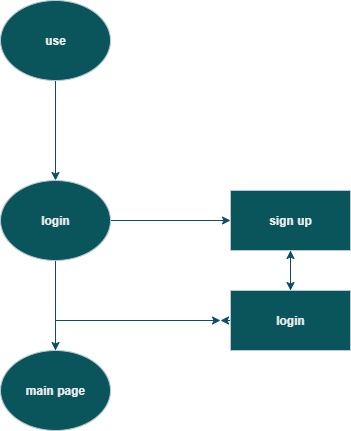

The diagram above was exported from draw.io. Its source (the exported page's mxGraphModel, read from the mxfile embedded in the PNG):
<mxGraphModel dx="816" dy="489" grid="1" gridSize="10" guides="1" tooltips="1" connect="1" arrows="1" fold="1" page="1" pageScale="1" pageWidth="827" pageHeight="1169" math="0" shadow="0">
  <root>
    <mxCell id="0" />
    <mxCell id="1" parent="0" />
    <mxCell id="clwbWt03oEXGbEdv7HZb-4" value="" style="edgeStyle=orthogonalEdgeStyle;rounded=0;orthogonalLoop=1;jettySize=auto;html=1;labelBackgroundColor=none;strokeColor=#0B4D6A;fontColor=default;" edge="1" parent="1" source="clwbWt03oEXGbEdv7HZb-2" target="clwbWt03oEXGbEdv7HZb-3">
      <mxGeometry relative="1" as="geometry" />
    </mxCell>
    <mxCell id="clwbWt03oEXGbEdv7HZb-2" value="&lt;b&gt;use&lt;/b&gt;" style="ellipse;whiteSpace=wrap;html=1;labelBackgroundColor=none;fillColor=#09555B;strokeColor=#BAC8D3;fontColor=#EEEEEE;" vertex="1" parent="1">
      <mxGeometry x="370" y="100" width="110" height="80" as="geometry" />
    </mxCell>
    <mxCell id="clwbWt03oEXGbEdv7HZb-6" value="" style="edgeStyle=orthogonalEdgeStyle;rounded=0;orthogonalLoop=1;jettySize=auto;html=1;labelBackgroundColor=none;strokeColor=#0B4D6A;fontColor=default;" edge="1" parent="1" source="clwbWt03oEXGbEdv7HZb-3" target="clwbWt03oEXGbEdv7HZb-5">
      <mxGeometry relative="1" as="geometry">
        <Array as="points">
          <mxPoint x="425" y="420" />
          <mxPoint x="425" y="420" />
        </Array>
      </mxGeometry>
    </mxCell>
    <mxCell id="clwbWt03oEXGbEdv7HZb-8" style="edgeStyle=orthogonalEdgeStyle;rounded=0;orthogonalLoop=1;jettySize=auto;html=1;entryX=0;entryY=0.5;entryDx=0;entryDy=0;labelBackgroundColor=none;strokeColor=#0B4D6A;fontColor=default;" edge="1" parent="1" source="clwbWt03oEXGbEdv7HZb-3" target="clwbWt03oEXGbEdv7HZb-7">
      <mxGeometry relative="1" as="geometry" />
    </mxCell>
    <mxCell id="clwbWt03oEXGbEdv7HZb-3" value="&lt;b&gt;login&lt;/b&gt;" style="ellipse;whiteSpace=wrap;html=1;labelBackgroundColor=none;fillColor=#09555B;strokeColor=#BAC8D3;fontColor=#EEEEEE;" vertex="1" parent="1">
      <mxGeometry x="370" y="280" width="110" height="80" as="geometry" />
    </mxCell>
    <mxCell id="clwbWt03oEXGbEdv7HZb-13" style="edgeStyle=orthogonalEdgeStyle;rounded=0;orthogonalLoop=1;jettySize=auto;html=1;labelBackgroundColor=none;strokeColor=#0B4D6A;fontColor=default;" edge="1" parent="1" source="clwbWt03oEXGbEdv7HZb-5">
      <mxGeometry relative="1" as="geometry">
        <mxPoint x="590" y="420" as="targetPoint" />
        <Array as="points">
          <mxPoint x="425" y="420" />
          <mxPoint x="590" y="420" />
        </Array>
      </mxGeometry>
    </mxCell>
    <mxCell id="clwbWt03oEXGbEdv7HZb-5" value="&lt;b&gt;main page&lt;/b&gt;" style="ellipse;whiteSpace=wrap;html=1;labelBackgroundColor=none;fillColor=#09555B;strokeColor=#BAC8D3;fontColor=#EEEEEE;" vertex="1" parent="1">
      <mxGeometry x="370" y="450" width="110" height="80" as="geometry" />
    </mxCell>
    <mxCell id="clwbWt03oEXGbEdv7HZb-11" style="edgeStyle=orthogonalEdgeStyle;rounded=0;orthogonalLoop=1;jettySize=auto;html=1;exitX=0.5;exitY=1;exitDx=0;exitDy=0;entryX=0.5;entryY=0;entryDx=0;entryDy=0;labelBackgroundColor=none;strokeColor=#0B4D6A;fontColor=default;" edge="1" parent="1" source="clwbWt03oEXGbEdv7HZb-7" target="clwbWt03oEXGbEdv7HZb-9">
      <mxGeometry relative="1" as="geometry" />
    </mxCell>
    <mxCell id="clwbWt03oEXGbEdv7HZb-7" value="&lt;b&gt;sign up&lt;/b&gt;" style="whiteSpace=wrap;html=1;labelBackgroundColor=none;fillColor=#09555B;strokeColor=#BAC8D3;fontColor=#EEEEEE;" vertex="1" parent="1">
      <mxGeometry x="600" y="290" width="120" height="60" as="geometry" />
    </mxCell>
    <mxCell id="clwbWt03oEXGbEdv7HZb-10" style="edgeStyle=orthogonalEdgeStyle;rounded=0;orthogonalLoop=1;jettySize=auto;html=1;entryX=0.5;entryY=1;entryDx=0;entryDy=0;labelBackgroundColor=none;strokeColor=#0B4D6A;fontColor=default;" edge="1" parent="1" source="clwbWt03oEXGbEdv7HZb-9" target="clwbWt03oEXGbEdv7HZb-7">
      <mxGeometry relative="1" as="geometry" />
    </mxCell>
    <mxCell id="clwbWt03oEXGbEdv7HZb-12" style="edgeStyle=orthogonalEdgeStyle;rounded=0;orthogonalLoop=1;jettySize=auto;html=1;exitX=0;exitY=0.5;exitDx=0;exitDy=0;labelBackgroundColor=none;strokeColor=#0B4D6A;fontColor=default;" edge="1" parent="1" source="clwbWt03oEXGbEdv7HZb-9">
      <mxGeometry relative="1" as="geometry">
        <mxPoint x="590" y="420" as="targetPoint" />
      </mxGeometry>
    </mxCell>
    <mxCell id="clwbWt03oEXGbEdv7HZb-9" value="&lt;b&gt;login&lt;/b&gt;" style="whiteSpace=wrap;html=1;labelBackgroundColor=none;fillColor=#09555B;strokeColor=#BAC8D3;fontColor=#EEEEEE;" vertex="1" parent="1">
      <mxGeometry x="600" y="390" width="120" height="60" as="geometry" />
    </mxCell>
  </root>
</mxGraphModel>